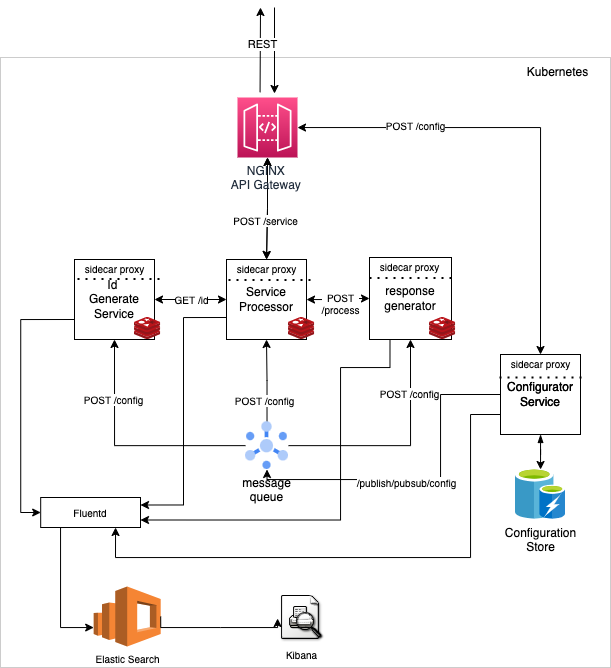

The diagram above was exported from draw.io. Its source (the exported page's mxGraphModel, read from the mxfile embedded in the PNG):
<mxGraphModel dx="901" dy="505" grid="1" gridSize="10" guides="1" tooltips="1" connect="1" arrows="1" fold="1" page="1" pageScale="1" pageWidth="850" pageHeight="1100" math="0" shadow="0">
  <root>
    <mxCell id="0" />
    <mxCell id="1" parent="0" />
    <mxCell id="8zXPOKcT3mrnhXAg1v2j-2" value="" style="whiteSpace=wrap;html=1;aspect=fixed;opacity=20;fillColor=none;" vertex="1" parent="1">
      <mxGeometry x="110" y="340" width="610" height="610" as="geometry" />
    </mxCell>
    <mxCell id="8zXPOKcT3mrnhXAg1v2j-26" value="" style="edgeStyle=orthogonalEdgeStyle;rounded=0;orthogonalLoop=1;jettySize=auto;html=1;startArrow=classic;startFill=1;" edge="1" parent="1" source="8zXPOKcT3mrnhXAg1v2j-5" target="8zXPOKcT3mrnhXAg1v2j-8">
      <mxGeometry relative="1" as="geometry" />
    </mxCell>
    <mxCell id="8zXPOKcT3mrnhXAg1v2j-53" value="" style="edgeStyle=orthogonalEdgeStyle;rounded=0;orthogonalLoop=1;jettySize=auto;html=1;startArrow=classic;startFill=1;entryX=0.5;entryY=0;entryDx=0;entryDy=0;" edge="1" parent="1" source="8zXPOKcT3mrnhXAg1v2j-5" target="8zXPOKcT3mrnhXAg1v2j-43">
      <mxGeometry relative="1" as="geometry">
        <mxPoint x="457" y="410" as="targetPoint" />
      </mxGeometry>
    </mxCell>
    <mxCell id="8zXPOKcT3mrnhXAg1v2j-73" value="POST /config" style="edgeLabel;html=1;align=center;verticalAlign=middle;resizable=0;points=[];fontSize=10;" vertex="1" connectable="0" parent="8zXPOKcT3mrnhXAg1v2j-53">
      <mxGeometry x="-0.5011" y="3" relative="1" as="geometry">
        <mxPoint as="offset" />
      </mxGeometry>
    </mxCell>
    <mxCell id="8zXPOKcT3mrnhXAg1v2j-56" value="" style="edgeStyle=orthogonalEdgeStyle;rounded=0;orthogonalLoop=1;jettySize=auto;html=1;startArrow=classic;startFill=1;" edge="1" parent="1" source="8zXPOKcT3mrnhXAg1v2j-5" target="8zXPOKcT3mrnhXAg1v2j-8">
      <mxGeometry relative="1" as="geometry" />
    </mxCell>
    <mxCell id="8zXPOKcT3mrnhXAg1v2j-70" value="POST /service" style="edgeLabel;html=1;align=center;verticalAlign=middle;resizable=0;points=[];fontSize=10;" vertex="1" connectable="0" parent="8zXPOKcT3mrnhXAg1v2j-56">
      <mxGeometry x="0.235" y="-2" relative="1" as="geometry">
        <mxPoint as="offset" />
      </mxGeometry>
    </mxCell>
    <mxCell id="8zXPOKcT3mrnhXAg1v2j-5" value="NGINX &lt;br&gt;API Gateway&amp;nbsp;" style="sketch=0;points=[[0,0,0],[0.25,0,0],[0.5,0,0],[0.75,0,0],[1,0,0],[0,1,0],[0.25,1,0],[0.5,1,0],[0.75,1,0],[1,1,0],[0,0.25,0],[0,0.5,0],[0,0.75,0],[1,0.25,0],[1,0.5,0],[1,0.75,0]];outlineConnect=0;fontColor=#232F3E;gradientColor=#FF4F8B;gradientDirection=north;fillColor=#BC1356;strokeColor=#ffffff;dashed=0;verticalLabelPosition=bottom;verticalAlign=top;align=center;html=1;fontSize=12;fontStyle=0;aspect=fixed;shape=mxgraph.aws4.resourceIcon;resIcon=mxgraph.aws4.api_gateway;" vertex="1" parent="1">
      <mxGeometry x="347" y="380" width="60" height="60" as="geometry" />
    </mxCell>
    <mxCell id="8zXPOKcT3mrnhXAg1v2j-27" value="" style="edgeStyle=orthogonalEdgeStyle;rounded=0;orthogonalLoop=1;jettySize=auto;html=1;entryX=1;entryY=0.5;entryDx=0;entryDy=0;startArrow=classic;startFill=1;" edge="1" parent="1" source="8zXPOKcT3mrnhXAg1v2j-8" target="8zXPOKcT3mrnhXAg1v2j-10">
      <mxGeometry relative="1" as="geometry" />
    </mxCell>
    <mxCell id="8zXPOKcT3mrnhXAg1v2j-71" value="GET /id" style="edgeLabel;html=1;align=center;verticalAlign=middle;resizable=0;points=[];fontSize=10;" vertex="1" connectable="0" parent="8zXPOKcT3mrnhXAg1v2j-27">
      <mxGeometry x="0.3056" y="2" relative="1" as="geometry">
        <mxPoint x="11" y="-2" as="offset" />
      </mxGeometry>
    </mxCell>
    <mxCell id="8zXPOKcT3mrnhXAg1v2j-28" value="" style="edgeStyle=orthogonalEdgeStyle;rounded=0;orthogonalLoop=1;jettySize=auto;html=1;startArrow=classic;startFill=1;" edge="1" parent="1" source="8zXPOKcT3mrnhXAg1v2j-8" target="8zXPOKcT3mrnhXAg1v2j-11">
      <mxGeometry relative="1" as="geometry" />
    </mxCell>
    <mxCell id="8zXPOKcT3mrnhXAg1v2j-72" value="POST&lt;br&gt;/process" style="edgeLabel;html=1;align=center;verticalAlign=middle;resizable=0;points=[];fontSize=10;" vertex="1" connectable="0" parent="8zXPOKcT3mrnhXAg1v2j-28">
      <mxGeometry x="-0.0171" y="-4" relative="1" as="geometry">
        <mxPoint x="-2" y="3" as="offset" />
      </mxGeometry>
    </mxCell>
    <mxCell id="8zXPOKcT3mrnhXAg1v2j-8" value="Service&lt;br&gt;Processor" style="whiteSpace=wrap;html=1;aspect=fixed;fillColor=none;" vertex="1" parent="1">
      <mxGeometry x="336" y="542" width="80" height="80" as="geometry" />
    </mxCell>
    <mxCell id="8zXPOKcT3mrnhXAg1v2j-84" value="" style="edgeStyle=orthogonalEdgeStyle;rounded=0;orthogonalLoop=1;jettySize=auto;html=1;fontSize=10;startArrow=none;startFill=0;entryX=0;entryY=0.5;entryDx=0;entryDy=0;exitX=0;exitY=0.75;exitDx=0;exitDy=0;" edge="1" parent="1" source="8zXPOKcT3mrnhXAg1v2j-10" target="8zXPOKcT3mrnhXAg1v2j-78">
      <mxGeometry relative="1" as="geometry" />
    </mxCell>
    <mxCell id="8zXPOKcT3mrnhXAg1v2j-10" value="Id&amp;nbsp;&lt;br&gt;Generate&lt;br&gt;Service" style="whiteSpace=wrap;html=1;aspect=fixed;fillColor=none;" vertex="1" parent="1">
      <mxGeometry x="184" y="542" width="80" height="80" as="geometry" />
    </mxCell>
    <mxCell id="8zXPOKcT3mrnhXAg1v2j-11" value="response&lt;br&gt;generator" style="whiteSpace=wrap;html=1;aspect=fixed;fillColor=none;" vertex="1" parent="1">
      <mxGeometry x="479" y="540" width="82" height="82" as="geometry" />
    </mxCell>
    <mxCell id="8zXPOKcT3mrnhXAg1v2j-30" value="" style="edgeStyle=orthogonalEdgeStyle;rounded=0;orthogonalLoop=1;jettySize=auto;html=1;startArrow=blockThin;startFill=1;" edge="1" parent="1" source="8zXPOKcT3mrnhXAg1v2j-12" target="8zXPOKcT3mrnhXAg1v2j-13">
      <mxGeometry relative="1" as="geometry" />
    </mxCell>
    <mxCell id="8zXPOKcT3mrnhXAg1v2j-12" value="Configurator&lt;br&gt;Service" style="whiteSpace=wrap;html=1;aspect=fixed;fillColor=none;" vertex="1" parent="1">
      <mxGeometry x="610" y="637" width="80" height="80" as="geometry" />
    </mxCell>
    <mxCell id="8zXPOKcT3mrnhXAg1v2j-13" value="Configuration&lt;br&gt;Store" style="sketch=0;aspect=fixed;html=1;points=[];align=center;image;fontSize=12;image=img/lib/mscae/Cache_including_Redis.svg;fillColor=none;" vertex="1" parent="1">
      <mxGeometry x="625" y="752" width="50" height="50" as="geometry" />
    </mxCell>
    <mxCell id="8zXPOKcT3mrnhXAg1v2j-46" value="" style="edgeStyle=orthogonalEdgeStyle;rounded=0;orthogonalLoop=1;jettySize=auto;html=1;startArrow=none;startFill=0;entryX=0.5;entryY=1;entryDx=0;entryDy=0;" edge="1" parent="1" source="8zXPOKcT3mrnhXAg1v2j-14" target="8zXPOKcT3mrnhXAg1v2j-8">
      <mxGeometry relative="1" as="geometry" />
    </mxCell>
    <mxCell id="8zXPOKcT3mrnhXAg1v2j-76" value="POST /config" style="edgeLabel;html=1;align=center;verticalAlign=middle;resizable=0;points=[];fontSize=10;" vertex="1" connectable="0" parent="8zXPOKcT3mrnhXAg1v2j-46">
      <mxGeometry x="-0.4776" y="3" relative="1" as="geometry">
        <mxPoint as="offset" />
      </mxGeometry>
    </mxCell>
    <mxCell id="8zXPOKcT3mrnhXAg1v2j-49" value="" style="edgeStyle=orthogonalEdgeStyle;rounded=0;orthogonalLoop=1;jettySize=auto;html=1;startArrow=none;startFill=0;entryX=0.5;entryY=1;entryDx=0;entryDy=0;" edge="1" parent="1" source="8zXPOKcT3mrnhXAg1v2j-14" target="8zXPOKcT3mrnhXAg1v2j-10">
      <mxGeometry relative="1" as="geometry">
        <mxPoint x="362.5" y="728.1100000000001" as="targetPoint" />
      </mxGeometry>
    </mxCell>
    <mxCell id="8zXPOKcT3mrnhXAg1v2j-75" value="POST /config" style="edgeLabel;html=1;align=center;verticalAlign=middle;resizable=0;points=[];fontSize=10;" vertex="1" connectable="0" parent="8zXPOKcT3mrnhXAg1v2j-49">
      <mxGeometry x="0.4967" y="2" relative="1" as="geometry">
        <mxPoint as="offset" />
      </mxGeometry>
    </mxCell>
    <mxCell id="8zXPOKcT3mrnhXAg1v2j-51" value="" style="edgeStyle=orthogonalEdgeStyle;rounded=0;orthogonalLoop=1;jettySize=auto;html=1;startArrow=none;startFill=0;entryX=0.5;entryY=1;entryDx=0;entryDy=0;" edge="1" parent="1" source="8zXPOKcT3mrnhXAg1v2j-14" target="8zXPOKcT3mrnhXAg1v2j-11">
      <mxGeometry relative="1" as="geometry">
        <mxPoint x="488.5" y="728.1428571428571" as="targetPoint" />
      </mxGeometry>
    </mxCell>
    <mxCell id="8zXPOKcT3mrnhXAg1v2j-77" value="POST /config" style="edgeLabel;html=1;align=center;verticalAlign=middle;resizable=0;points=[];fontSize=10;" vertex="1" connectable="0" parent="8zXPOKcT3mrnhXAg1v2j-51">
      <mxGeometry x="0.5271" y="2" relative="1" as="geometry">
        <mxPoint as="offset" />
      </mxGeometry>
    </mxCell>
    <mxCell id="8zXPOKcT3mrnhXAg1v2j-14" value="message &#10;queue" style="editableCssRules=.*;shape=image;verticalLabelPosition=bottom;labelBackgroundColor=#ffffff;verticalAlign=top;aspect=fixed;imageAspect=0;image=data:image/svg+xml,(base64 omitted: 1912 chars);fillColor=none;" vertex="1" parent="1">
      <mxGeometry x="355" y="704.22" width="43" height="47.78" as="geometry" />
    </mxCell>
    <mxCell id="8zXPOKcT3mrnhXAg1v2j-15" value="" style="sketch=0;aspect=fixed;html=1;points=[];align=center;image;fontSize=12;image=img/lib/mscae/Cache_Redis_Product.svg;fillColor=none;" vertex="1" parent="1">
      <mxGeometry x="244" y="600" width="26.19" height="22" as="geometry" />
    </mxCell>
    <mxCell id="8zXPOKcT3mrnhXAg1v2j-16" value="" style="sketch=0;aspect=fixed;html=1;points=[];align=center;image;fontSize=12;image=img/lib/mscae/Cache_Redis_Product.svg;fillColor=none;" vertex="1" parent="1">
      <mxGeometry x="398" y="600" width="26.19" height="22" as="geometry" />
    </mxCell>
    <mxCell id="8zXPOKcT3mrnhXAg1v2j-17" value="" style="sketch=0;aspect=fixed;html=1;points=[];align=center;image;fontSize=12;image=img/lib/mscae/Cache_Redis_Product.svg;fillColor=none;" vertex="1" parent="1">
      <mxGeometry x="539" y="600" width="26.19" height="22" as="geometry" />
    </mxCell>
    <mxCell id="8zXPOKcT3mrnhXAg1v2j-22" value="" style="endArrow=classic;html=1;rounded=0;" edge="1" parent="1">
      <mxGeometry width="50" height="50" relative="1" as="geometry">
        <mxPoint x="384" y="290" as="sourcePoint" />
        <mxPoint x="384" y="376" as="targetPoint" />
      </mxGeometry>
    </mxCell>
    <mxCell id="8zXPOKcT3mrnhXAg1v2j-23" value="" style="endArrow=classic;html=1;rounded=0;exitX=0.396;exitY=-0.002;exitDx=0;exitDy=0;exitPerimeter=0;" edge="1" parent="1">
      <mxGeometry width="50" height="50" relative="1" as="geometry">
        <mxPoint x="369.5599999999997" y="374.78" as="sourcePoint" />
        <mxPoint x="370" y="290" as="targetPoint" />
      </mxGeometry>
    </mxCell>
    <mxCell id="8zXPOKcT3mrnhXAg1v2j-25" value="REST" style="edgeLabel;html=1;align=center;verticalAlign=middle;resizable=0;points=[];" vertex="1" connectable="0" parent="8zXPOKcT3mrnhXAg1v2j-23">
      <mxGeometry x="0.1409" y="-2" relative="1" as="geometry">
        <mxPoint as="offset" />
      </mxGeometry>
    </mxCell>
    <mxCell id="8zXPOKcT3mrnhXAg1v2j-43" value="Configurator&lt;br&gt;Service" style="whiteSpace=wrap;html=1;aspect=fixed;fillColor=none;" vertex="1" parent="1">
      <mxGeometry x="610" y="637" width="80" height="80" as="geometry" />
    </mxCell>
    <mxCell id="8zXPOKcT3mrnhXAg1v2j-45" value="" style="endArrow=classic;html=1;rounded=0;exitX=0;exitY=0.5;exitDx=0;exitDy=0;entryX=0.5;entryY=1;entryDx=0;entryDy=0;edgeStyle=orthogonalEdgeStyle;" edge="1" parent="1" source="8zXPOKcT3mrnhXAg1v2j-43" target="8zXPOKcT3mrnhXAg1v2j-14">
      <mxGeometry width="50" height="50" relative="1" as="geometry">
        <mxPoint x="480" y="692" as="sourcePoint" />
        <mxPoint x="530" y="642" as="targetPoint" />
        <Array as="points">
          <mxPoint x="550" y="677" />
          <mxPoint x="550" y="762" />
          <mxPoint x="377" y="762" />
        </Array>
      </mxGeometry>
    </mxCell>
    <mxCell id="8zXPOKcT3mrnhXAg1v2j-74" value="/publish/pubsub/config" style="edgeLabel;html=1;align=center;verticalAlign=middle;resizable=0;points=[];fontSize=10;" vertex="1" connectable="0" parent="8zXPOKcT3mrnhXAg1v2j-45">
      <mxGeometry x="0.0977" y="2" relative="1" as="geometry">
        <mxPoint as="offset" />
      </mxGeometry>
    </mxCell>
    <mxCell id="8zXPOKcT3mrnhXAg1v2j-55" value="Kubernetes" style="text;html=1;align=center;verticalAlign=middle;resizable=0;points=[];autosize=1;strokeColor=none;fillColor=none;" vertex="1" parent="1">
      <mxGeometry x="627" y="345" width="80" height="20" as="geometry" />
    </mxCell>
    <mxCell id="8zXPOKcT3mrnhXAg1v2j-62" value="" style="endArrow=none;dashed=1;html=1;dashPattern=1 3;strokeWidth=2;rounded=0;entryX=1;entryY=0.25;entryDx=0;entryDy=0;exitX=0;exitY=0.25;exitDx=0;exitDy=0;" edge="1" parent="1" source="8zXPOKcT3mrnhXAg1v2j-11" target="8zXPOKcT3mrnhXAg1v2j-11">
      <mxGeometry width="50" height="50" relative="1" as="geometry">
        <mxPoint x="470" y="720" as="sourcePoint" />
        <mxPoint x="520" y="670" as="targetPoint" />
      </mxGeometry>
    </mxCell>
    <mxCell id="8zXPOKcT3mrnhXAg1v2j-63" value="" style="endArrow=none;dashed=1;html=1;dashPattern=1 3;strokeWidth=2;rounded=0;entryX=1;entryY=0.25;entryDx=0;entryDy=0;exitX=0;exitY=0.25;exitDx=0;exitDy=0;" edge="1" parent="1">
      <mxGeometry width="50" height="50" relative="1" as="geometry">
        <mxPoint x="338" y="562.5" as="sourcePoint" />
        <mxPoint x="419.9999999999998" y="562.5" as="targetPoint" />
      </mxGeometry>
    </mxCell>
    <mxCell id="8zXPOKcT3mrnhXAg1v2j-64" value="" style="endArrow=none;dashed=1;html=1;dashPattern=1 3;strokeWidth=2;rounded=0;entryX=1;entryY=0.25;entryDx=0;entryDy=0;exitX=0;exitY=0.25;exitDx=0;exitDy=0;" edge="1" parent="1">
      <mxGeometry width="50" height="50" relative="1" as="geometry">
        <mxPoint x="187" y="561.5" as="sourcePoint" />
        <mxPoint x="268.9999999999998" y="561.5" as="targetPoint" />
      </mxGeometry>
    </mxCell>
    <mxCell id="8zXPOKcT3mrnhXAg1v2j-65" value="" style="endArrow=none;dashed=1;html=1;dashPattern=1 3;strokeWidth=2;rounded=0;entryX=1;entryY=0.25;entryDx=0;entryDy=0;exitX=0;exitY=0.25;exitDx=0;exitDy=0;" edge="1" parent="1">
      <mxGeometry width="50" height="50" relative="1" as="geometry">
        <mxPoint x="609" y="660" as="sourcePoint" />
        <mxPoint x="690.9999999999998" y="660" as="targetPoint" />
      </mxGeometry>
    </mxCell>
    <mxCell id="8zXPOKcT3mrnhXAg1v2j-66" value="&lt;font style=&quot;font-size: 10px&quot;&gt;sidecar proxy&lt;/font&gt;" style="text;html=1;align=center;verticalAlign=middle;resizable=0;points=[];autosize=1;strokeColor=none;fillColor=none;" vertex="1" parent="1">
      <mxGeometry x="184" y="542" width="80" height="20" as="geometry" />
    </mxCell>
    <mxCell id="8zXPOKcT3mrnhXAg1v2j-67" value="&lt;font style=&quot;font-size: 10px&quot;&gt;sidecar proxy&lt;/font&gt;" style="text;html=1;align=center;verticalAlign=middle;resizable=0;points=[];autosize=1;strokeColor=none;fillColor=none;" vertex="1" parent="1">
      <mxGeometry x="336" y="542" width="80" height="20" as="geometry" />
    </mxCell>
    <mxCell id="8zXPOKcT3mrnhXAg1v2j-68" value="&lt;font style=&quot;font-size: 10px&quot;&gt;sidecar proxy&lt;/font&gt;" style="text;html=1;align=center;verticalAlign=middle;resizable=0;points=[];autosize=1;strokeColor=none;fillColor=none;" vertex="1" parent="1">
      <mxGeometry x="479" y="540" width="80" height="20" as="geometry" />
    </mxCell>
    <mxCell id="8zXPOKcT3mrnhXAg1v2j-69" value="&lt;font style=&quot;font-size: 10px&quot;&gt;sidecar proxy&lt;/font&gt;" style="text;html=1;align=center;verticalAlign=middle;resizable=0;points=[];autosize=1;strokeColor=none;fillColor=none;" vertex="1" parent="1">
      <mxGeometry x="610" y="637" width="80" height="20" as="geometry" />
    </mxCell>
    <mxCell id="8zXPOKcT3mrnhXAg1v2j-78" value="Fluentd" style="rounded=0;whiteSpace=wrap;html=1;fontSize=10;fillColor=none;" vertex="1" parent="1">
      <mxGeometry x="150.19" y="780" width="99.81" height="30" as="geometry" />
    </mxCell>
    <mxCell id="8zXPOKcT3mrnhXAg1v2j-85" value="" style="edgeStyle=orthogonalEdgeStyle;rounded=0;orthogonalLoop=1;jettySize=auto;html=1;fontSize=10;startArrow=none;startFill=0;entryX=1;entryY=0.25;entryDx=0;entryDy=0;exitX=0;exitY=0.75;exitDx=0;exitDy=0;" edge="1" parent="1" target="8zXPOKcT3mrnhXAg1v2j-78">
      <mxGeometry relative="1" as="geometry">
        <mxPoint x="336" y="600" as="sourcePoint" />
        <mxPoint x="302.19000000000005" y="793" as="targetPoint" />
      </mxGeometry>
    </mxCell>
    <mxCell id="8zXPOKcT3mrnhXAg1v2j-86" value="" style="edgeStyle=orthogonalEdgeStyle;rounded=0;orthogonalLoop=1;jettySize=auto;html=1;fontSize=10;startArrow=none;startFill=0;entryX=1;entryY=0.75;entryDx=0;entryDy=0;exitX=0.25;exitY=1;exitDx=0;exitDy=0;" edge="1" parent="1" source="8zXPOKcT3mrnhXAg1v2j-11" target="8zXPOKcT3mrnhXAg1v2j-78">
      <mxGeometry relative="1" as="geometry">
        <mxPoint x="511" y="640" as="sourcePoint" />
        <mxPoint x="425.0000000000002" y="827.5" as="targetPoint" />
        <Array as="points">
          <mxPoint x="499" y="650" />
          <mxPoint x="450" y="650" />
          <mxPoint x="450" y="803" />
        </Array>
      </mxGeometry>
    </mxCell>
    <mxCell id="8zXPOKcT3mrnhXAg1v2j-87" value="" style="edgeStyle=orthogonalEdgeStyle;rounded=0;orthogonalLoop=1;jettySize=auto;html=1;fontSize=10;startArrow=none;startFill=0;entryX=0.75;entryY=1;entryDx=0;entryDy=0;exitX=0;exitY=0.75;exitDx=0;exitDy=0;" edge="1" parent="1" source="8zXPOKcT3mrnhXAg1v2j-43" target="8zXPOKcT3mrnhXAg1v2j-78">
      <mxGeometry relative="1" as="geometry">
        <mxPoint x="501.75" y="716.9999999999998" as="sourcePoint" />
        <mxPoint x="252.25000000000023" y="897.5" as="targetPoint" />
        <Array as="points">
          <mxPoint x="580" y="697" />
          <mxPoint x="580" y="840" />
          <mxPoint x="225" y="840" />
        </Array>
      </mxGeometry>
    </mxCell>
    <mxCell id="8zXPOKcT3mrnhXAg1v2j-88" value="Elastic Search" style="outlineConnect=0;dashed=0;verticalLabelPosition=bottom;verticalAlign=top;align=center;html=1;shape=mxgraph.aws3.elasticsearch_service;fillColor=#F58534;gradientColor=none;fontSize=10;" vertex="1" parent="1">
      <mxGeometry x="203.19" y="869" width="67" height="60" as="geometry" />
    </mxCell>
    <mxCell id="8zXPOKcT3mrnhXAg1v2j-89" value="Kibana" style="shape=image;html=1;verticalAlign=top;verticalLabelPosition=bottom;labelBackgroundColor=#ffffff;imageAspect=0;aspect=fixed;image=https://cdn2.iconfinder.com/data/icons/gnomeicontheme/48x48/apps/postscript-viewer.png;fontSize=10;fillColor=none;" vertex="1" parent="1">
      <mxGeometry x="387.09000000000003" y="877" width="48" height="48" as="geometry" />
    </mxCell>
    <mxCell id="8zXPOKcT3mrnhXAg1v2j-91" value="" style="edgeStyle=orthogonalEdgeStyle;rounded=0;orthogonalLoop=1;jettySize=auto;html=1;fontSize=10;startArrow=none;startFill=0;exitX=0.25;exitY=1;exitDx=0;exitDy=0;" edge="1" parent="1" source="8zXPOKcT3mrnhXAg1v2j-78" target="8zXPOKcT3mrnhXAg1v2j-88">
      <mxGeometry relative="1" as="geometry">
        <mxPoint x="194" y="730" as="sourcePoint" />
        <mxPoint x="160.19000000000005" y="923" as="targetPoint" />
        <Array as="points">
          <mxPoint x="170" y="810" />
          <mxPoint x="170" y="910" />
        </Array>
      </mxGeometry>
    </mxCell>
    <mxCell id="8zXPOKcT3mrnhXAg1v2j-92" value="" style="edgeStyle=orthogonalEdgeStyle;rounded=0;orthogonalLoop=1;jettySize=auto;html=1;fontSize=10;startArrow=none;startFill=0;exitX=1;exitY=0.5;exitDx=0;exitDy=0;exitPerimeter=0;entryX=0;entryY=0.5;entryDx=0;entryDy=0;" edge="1" parent="1" source="8zXPOKcT3mrnhXAg1v2j-88" target="8zXPOKcT3mrnhXAg1v2j-89">
      <mxGeometry relative="1" as="geometry">
        <mxPoint x="465.09250000000014" y="859.98" as="sourcePoint" />
        <mxPoint x="493.14000000000004" y="960.027619047619" as="targetPoint" />
        <Array as="points">
          <mxPoint x="330" y="910" />
          <mxPoint x="330" y="910" />
        </Array>
      </mxGeometry>
    </mxCell>
  </root>
</mxGraphModel>